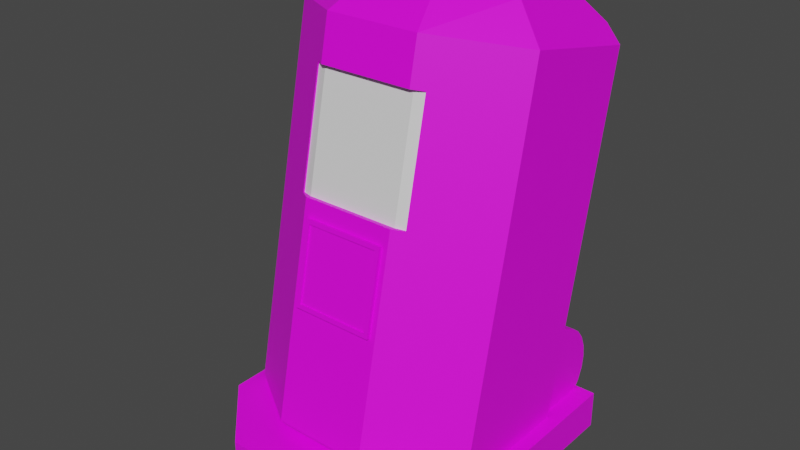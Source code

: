 # Source: Stasis_pod.blend  (saved by Blender 2.81.16; exported with 4.5.12 LTS)
import bpy
from mathutils import Matrix  # noqa: F401  (used for matrix-valued properties, if any)

bpy.ops.wm.read_factory_settings(use_empty=True)
scene = bpy.context.scene
scene.name = 'Scene'

# ---- collections
col_collection = bpy.data.collections.new('Collection'); scene.collection.children.link(col_collection)

# ---- images (referenced by path relative to the original .blend; pixels are not part of the script)
import os
ASSET_DIR = os.environ.get("B2B_ASSET_DIR", "")  # directory of the original .blend (textures are referenced by path, not embedded)
HERE = os.path.dirname(os.path.abspath(__file__))  # packed textures are extracted next to this script under _unpacked/

def load_image(name, relpath, width, height, colorspace="sRGB"):
    """Load a texture the original file referenced (path relative to the .blend, or extracted next to this script)."""
    p = next((c for c in (os.path.join(HERE, relpath), os.path.join(ASSET_DIR, relpath)) if relpath and os.path.exists(c)), "")
    if p:
        img = bpy.data.images.load(p, check_existing=True)
        img.name = name
    else:  # same state as the original file: an image datablock whose file is absent (Cycles renders it pink)
        img = bpy.data.images.new(name, width, height)
        img.source = "FILE"
        img.filepath = "//" + (relpath or name)
    img.colorspace_settings.name = colorspace
    return img
img_main_003 = load_image('Main.003', 'Main.png', 1024, 1024, 'sRGB')

# ---- materials (node trees are filled in below, after node groups)
mat_glass = bpy.data.materials.new('Glass')
mat_glass.use_transparent_shadow = False
mat_main = bpy.data.materials.new('Main')
mat_main.use_transparent_shadow = False

# ---- material node trees
mat_glass.use_nodes = True; mat_glass.node_tree.nodes.clear()
_N = mat_glass.node_tree.nodes; _L = mat_glass.node_tree.links
n0 = _N.new('ShaderNodeOutputMaterial'); n0.name = 'Material Output'; n0.location = (300, 300)
n1 = _N.new('ShaderNodeBsdfPrincipled'); n1.name = 'Principled BSDF'; n1.location = (10, 300)
n1.distribution = 'GGX'
n1.subsurface_method = 'BURLEY'
n1.inputs[3].default_value = 1.45
n1.inputs[27].default_value = (0.0, 0.0, 0.0, 1.0)
n1.inputs[28].default_value = 1.0
_L.new(n1.outputs[0], n0.inputs[0])
n0.is_active_output = True
mat_main.use_nodes = True; mat_main.node_tree.nodes.clear()
_N = mat_main.node_tree.nodes; _L = mat_main.node_tree.links
n0 = _N.new('ShaderNodeOutputMaterial'); n0.name = 'Material Output'; n0.location = (300, 300)
n1 = _N.new('ShaderNodeBsdfPrincipled'); n1.name = 'Principled BSDF'; n1.location = (10, 300)
n1.distribution = 'GGX'
n1.subsurface_method = 'BURLEY'
n1.inputs[3].default_value = 1.45
n1.inputs[27].default_value = (0.0, 0.0, 0.0, 1.0)
n1.inputs[28].default_value = 1.0
n2 = _N.new('ShaderNodeTexImage'); n2.name = 'Image Texture'; n2.location = (-280, 280)
n2.image = img_main_003
_L.new(n1.outputs[0], n0.inputs[0])
_L.new(n2.outputs[0], n1.inputs[0])
n0.is_active_output = True

# ---- world
world_world = bpy.data.worlds.new('World'); scene.world = world_world
world_world.use_nodes = True; world_world.node_tree.nodes.clear()
_N = world_world.node_tree.nodes; _L = world_world.node_tree.links
n0 = _N.new('ShaderNodeOutputWorld'); n0.name = 'World Output'; n0.location = (300, 300)
n1 = _N.new('ShaderNodeBackground'); n1.name = 'Background'; n1.location = (10, 300)
n1.inputs[0].default_value = (0.05088, 0.05088, 0.05088, 1.0)
_L.new(n1.outputs[0], n0.inputs[0])
n0.is_active_output = True
world_world.color = (0.05088, 0.05088, 0.05088)
world_world.use_sun_shadow = False
world_world.sun_shadow_jitter_overblur = 0.0

# ---- meshes
me_cube_001 = bpy.data.meshes.new('Cube.001')
me_cube_001.from_pydata([(-0.6, 0.7026, 0.01003), (-0.6, 0.7026, 0.175), (0.6, 0.7026, 0.01003), (0.6, 0.7026, 0.175), (-0.3253, -0.4953, 0.01003), (-0.6, -0.2207, 0.01003), (-0.6, -0.2207, 0.175), (-0.3253, -0.4953, 0.175), (0.6, -0.2207, 0.01003), (0.3253, -0.4953, 0.01003), (0.3253, -0.4953, 0.175), (0.6, -0.2207, 0.175), (-0.486, 0.3903, 0.185), (0.486, 0.3903, 0.185), (-0.486, 0.6997, 1.614), (-0.3535, 0.7272, 1.744), (0.3535, 0.7272, 1.744), (0.486, 0.6997, 1.614), (0.486, 0.2035, 0.1986), (0.486, 0.5129, 1.654), (0.3535, 0.5673, 1.778), (-0.486, 0.2035, 0.1986), (-0.3535, 0.5673, 1.778), (-0.486, 0.5129, 1.654), (-0.54, 0.4148, 0.06471), (0.54, 0.4148, 0.06471), (-0.54, 0.7585, 1.682), (0.54, 0.7585, 1.682), (0.54, 0.1955, 0.1113), (0.54, 0.5392, 1.728), (0.3927, 0.5996, 1.866), (-0.54, 0.1955, 0.1113), (-0.3927, 0.5996, 1.866), (-0.54, 0.5392, 1.728), (-0.3927, 0.7139, 1.842), (-0.4696, 0.7731, 1.751), (0.4696, 0.7731, 1.751), (0.3927, 0.7139, 1.842), (-0.5177, 0.7335, 0.3155), (0.5177, 0.7335, 0.3155), (-0.5177, 0.7262, 0.2599), (0.5177, 0.7262, 0.2599), (-0.5177, 0.7047, 0.208), (0.5177, 0.7047, 0.208), (-0.5177, 0.6706, 0.1635), (0.5177, 0.6706, 0.1635), (-0.5177, 0.626, 0.1293), (0.5177, 0.626, 0.1293), (-0.5177, 0.3665, 0.1635), (0.5177, 0.3665, 0.1635), (-0.5177, 0.4629, 0.5232), (0.5177, 0.4629, 0.5232), (-0.5177, 0.5185, 0.5305), (0.5177, 0.5185, 0.5305), (-0.5177, 0.5742, 0.5232), (0.5177, 0.5742, 0.5232), (-0.5177, 0.626, 0.5017), (0.5177, 0.626, 0.5017), (-0.5177, 0.6706, 0.4675), (0.5177, 0.6706, 0.4675), (-0.5177, 0.7047, 0.423), (0.5177, 0.7047, 0.423), (-0.5177, 0.7262, 0.3712), (0.5177, 0.7262, 0.3712)], [(49, 48)], [(9, 10, 7, 4), (0, 1, 3, 2), (3, 1, 6, 7, 10, 11), (5, 6, 1, 0), (2, 3, 11, 8), (4, 7, 6, 5), (10, 9, 8, 11), (0, 2, 8, 9, 4, 5), (12, 13, 17, 16, 15, 14), (22, 23, 14, 15), (19, 20, 16, 17), (21, 12, 14, 23), (13, 18, 19, 17), (22, 15, 16, 20), (12, 21, 18, 13), (29, 27, 36, 37, 30), (24, 26, 35, 36, 27, 25), (31, 33, 26, 24), (25, 27, 29, 28), (32, 34, 35, 26, 33), (24, 25, 28, 31), (22, 20, 30, 32), (20, 19, 29, 30), (18, 28, 29, 19), (21, 31, 28, 18), (21, 23, 33, 31), (23, 22, 32, 33), (34, 37, 36, 35), (32, 30, 37, 34), (38, 39, 41, 40), (40, 41, 43, 42), (42, 43, 45, 44), (44, 45, 47, 46), (52, 53, 55, 54), (54, 55, 57, 56), (56, 57, 59, 58), (58, 59, 61, 60), (60, 61, 63, 62), (62, 63, 39, 38), (41, 39, 63, 61, 59, 57, 55, 53, 51, 49, 47, 45, 43), (38, 40, 42, 44, 46, 48, 50, 52, 54, 56, 58, 60, 62), (50, 51, 53, 52)])
me_cube_001.polygons.foreach_set('material_index', [1, 1, 1, 1, 1, 1, 1, 1, 1, 1, 1, 1, 1, 1, 1, 1, 1, 1, 1, 1, 1, 1, 1, 1, 1, 1, 1, 1, 1, 1, 1, 1, 1, 1, 1, 1, 1, 1, 1, 1, 1, 1])
_uv = me_cube_001.uv_layers.new(name='UVMap')
_uv.uv.foreach_set('vector', [0.2091, 0.2041, 0.2091, 0.2041, 0.2091, 0.2041, 0.2091, 0.2041, 0.2091, 0.2041, 0.2091, 0.2041, 0.2091, 0.2041, 0.2091, 0.2041, 0.2091, 0.2041, 0.2091, 0.2041, 0.2091, 0.2041, 0.2091, 0.2041, 0.2091, 0.2041, 0.2091, 0.2041, 0.2091, 0.2041, 0.2091, 0.2041, 0.2091, 0.2041, 0.2091, 0.2041, 0.2091, 0.2041, 0.2091, 0.2041, 0.2091, 0.2041, 0.2091, 0.2041, 0.2091, 0.2041, 0.2091, 0.2041, 0.2091, 0.2041, 0.2091, 0.2041, 0.2091, 0.2041, 0.2091, 0.2041, 0.2091, 0.2041, 0.2091, 0.2041, 0.2091, 0.2041, 0.2091, 0.2041, 0.2091, 0.2041, 0.2091, 0.2041, 0.2091, 0.2041, 0.2091, 0.2041, 0.7187, 0.6172, 0.7187, 0.6172, 0.7187, 0.6172, 0.7187, 0.6172, 0.7187, 0.6172, 0.7187, 0.6172, 0.7187, 0.6172, 0.7187, 0.6172, 0.7187, 0.6172, 0.7187, 0.6172, 0.7187, 0.6172, 0.7187, 0.6172, 0.7187, 0.6172, 0.7187, 0.6172, 0.7187, 0.6172, 0.7187, 0.6172, 0.7187, 0.6172, 0.7187, 0.6172, 0.7187, 0.6172, 0.7187, 0.6172, 0.7187, 0.6172, 0.7187, 0.6172, 0.7187, 0.6172, 0.7187, 0.6172, 0.7187, 0.6172, 0.7187, 0.6172, 0.7187, 0.6172, 0.7187, 0.6172, 0.7187, 0.6172, 0.7187, 0.6172, 0.7187, 0.6172, 0.7187, 0.6172, 0.7187, 0.6172, 0.7187, 0.6172, 0.7187, 0.6172, 0.7187, 0.6172, 0.7187, 0.6172, 0.7187, 0.6172, 0.7187, 0.6172, 0.7187, 0.6172, 0.7187, 0.6172, 0.7187, 0.6172, 0.7187, 0.6172, 0.7187, 0.6172, 0.7187, 0.6172, 0.7187, 0.6172, 0.7187, 0.6172, 0.7187, 0.6172, 0.7187, 0.6172, 0.7187, 0.6172, 0.7187, 0.6172, 0.7187, 0.6172, 0.7187, 0.6172, 0.7187, 0.6172, 0.7187, 0.6172, 0.7187, 0.6172, 0.7187, 0.6172, 0.7187, 0.6172, 0.7187, 0.6172, 0.7187, 0.6172, 0.7187, 0.6172, 0.7187, 0.6172, 0.7187, 0.6172, 0.7187, 0.6172, 0.7187, 0.6172, 0.7187, 0.6172, 0.7187, 0.6172, 0.7187, 0.6172, 0.7187, 0.6172, 0.7187, 0.6172, 0.7187, 0.6172, 0.7187, 0.6172, 0.7187, 0.6172, 0.7187, 0.6172, 0.7187, 0.6172, 0.7187, 0.6172, 0.7187, 0.6172, 0.7187, 0.6172, 0.7187, 0.6172, 0.7187, 0.6172, 0.7187, 0.6172, 0.7187, 0.6172, 0.7187, 0.6172, 0.7187, 0.6172, 0.7187, 0.6172, 0.7187, 0.6172, 0.7187, 0.6172, 0.7187, 0.6172, 0.7187, 0.6172, 0.7187, 0.6172, 0.875, 0.5234, 0.875, 0.5234, 0.875, 0.5234, 0.875, 0.5234, 0.875, 0.5234, 0.875, 0.5234, 0.875, 0.5234, 0.875, 0.5234, 0.875, 0.5234, 0.875, 0.5234, 0.875, 0.5234, 0.875, 0.5234, 0.875, 0.5234, 0.875, 0.5234, 0.875, 0.5234, 0.875, 0.5234, 0.875, 0.5234, 0.875, 0.5234, 0.875, 0.5234, 0.875, 0.5234, 0.875, 0.5234, 0.875, 0.5234, 0.875, 0.5234, 0.875, 0.5234, 0.875, 0.5234, 0.875, 0.5234, 0.875, 0.5234, 0.875, 0.5234, 0.875, 0.5234, 0.875, 0.5234, 0.875, 0.5234, 0.875, 0.5234, 0.875, 0.5234, 0.875, 0.5234, 0.875, 0.5234, 0.875, 0.5234, 0.875, 0.5234, 0.875, 0.5234, 0.875, 0.5234, 0.875, 0.5234, 0.875, 0.5234, 0.875, 0.5234, 0.875, 0.5234, 0.875, 0.5234, 0.875, 0.5234, 0.875, 0.5234, 0.875, 0.5234, 0.875, 0.5234, 0.875, 0.5234, 0.875, 0.5234, 0.875, 0.5234, 0.875, 0.5234, 0.875, 0.5234, 0.875, 0.5234, 0.875, 0.5234, 0.875, 0.5234, 0.875, 0.5234, 0.875, 0.5234, 0.875, 0.5234, 0.875, 0.5234, 0.875, 0.5234, 0.875, 0.5234, 0.875, 0.5234, 0.875, 0.5234, 0.875, 0.5234, 0.875, 0.5234, 0.875, 0.5234, 0.875, 0.5234, 0.875, 0.5234, 0.875, 0.5234])
me_cube_001.materials.append(mat_glass)
me_cube_001.materials.append(mat_main)
me_cube_001.use_remesh_fix_poles = True
me_cube_001.use_remesh_preserve_attributes = False
me_cube_001.use_mirror_vertex_groups = False
me_cube_001.update()
me_cube_005 = bpy.data.meshes.new('Cube.005')
me_cube_005.from_pydata([(0.6697, -0.5057, 0.6304), (0.6697, -0.5057, 0.1304), (0.236, -0.4835, 0.6304), (0.3023, -0.5057, 0.6304), (0.3023, -0.5057, 0.1304), (0.236, -0.4835, 0.1304), (0.736, -0.4835, 0.1304), (0.736, -0.4835, 0.6304), (0.736, -0.5178, 0.1304), (0.736, -0.5178, 0.6304), (0.6901, -0.534, 0.6304), (0.6901, -0.534, 0.1304), (0.236, -0.5178, 0.6304), (0.2819, -0.534, 0.6304), (0.2819, -0.534, 0.1304), (0.236, -0.5178, 0.1304), (0.3023, -0.5012, -0.7439), (0.0, -0.2988, -0.7439), (0.972, -0.2988, -0.7439), (0.6697, -0.5012, -0.7439), (0.1325, -0.2439, 0.8765), (0.0, -0.2988, 0.7439), (0.3572, -0.3686, 0.8765), (0.3023, -0.5012, 0.7439), (0.6148, -0.3686, 0.8765), (0.6697, -0.5012, 0.7439), (0.8395, -0.2439, 0.8765), (0.972, -0.2988, 0.7439), (0.972, 1.192e-07, -0.7439), (0.972, 5.96e-08, 0.7439), (0.8395, 0.02745, 0.8765), (0.0, 5.96e-08, -0.7439), (0.1325, 0.02745, 0.8765), (0.0, 5.96e-08, 0.7439), (0.09326, -0.2608, 0.9695), (-0.054, -0.3218, 0.8222), (0.3429, -0.4104, 0.9695), (0.2819, -0.5577, 0.8222), (0.6291, -0.4104, 0.9695), (0.6901, -0.5577, 0.8222), (0.8787, -0.2608, 0.9695), (1.026, -0.3218, 0.8222), (1.026, 0.01029, -0.831), (1.026, 0.01029, 0.8222), (0.8787, 0.04079, 0.9695), (-0.054, 0.01029, -0.831), (0.09326, 0.04079, 0.9695), (-0.054, 0.01029, 0.8222), (0.2909, -0.5291, -0.831), (0.2819, -0.5577, -0.8024), (-0.054, -0.2868, -0.831), (-0.054, -0.3218, -0.8024), (1.026, -0.3218, -0.8024), (1.026, -0.2868, -0.831), (0.6901, -0.5577, -0.8024), (0.6811, -0.5291, -0.831), (0.736, -0.5254, 0.6304), (0.6901, -0.5577, 0.6304), (0.6697, -0.5012, 0.6304), (0.736, -0.4568, 0.6304), (0.736, -0.5254, 0.1304), (0.6901, -0.5577, 0.1304), (0.6697, -0.5012, 0.1304), (0.736, -0.4568, 0.1304), (0.236, -0.5254, 0.1304), (0.2819, -0.5577, 0.1304), (0.3023, -0.5012, 0.1304), (0.236, -0.4568, 0.1304), (0.2819, -0.5577, 0.6304), (0.236, -0.5254, 0.6304), (0.236, -0.4568, 0.6304), (0.3023, -0.5012, 0.6304), (0.3255, -0.5726, -0.2826), (0.3255, -0.5726, 0.03838), (0.3068, -0.5511, -0.3013), (0.3068, -0.5511, 0.05705), (0.6465, -0.5726, -0.2826), (0.6465, -0.5726, 0.03838), (0.6652, -0.5511, -0.3013), (0.6652, -0.5511, 0.05705), (0.3068, -0.5726, -0.3013), (0.3068, -0.5726, 0.05705), (0.6652, -0.5726, 0.05705), (0.6652, -0.5726, -0.3013), (0.3255, -0.5658, -0.2826), (0.3255, -0.5658, 0.03838), (0.6465, -0.5658, 0.03838), (0.6465, -0.5658, -0.2826)], [], [(14, 11, 10, 13), (7, 0, 3, 2, 12, 13, 10, 9), (13, 12, 15, 14), (6, 7, 9, 8), (5, 4, 1, 6, 8, 11, 14, 15), (11, 8, 9, 10), (15, 12, 2, 5), (4, 5, 2, 3), (0, 7, 6, 1), (1, 4, 3, 0), (25, 27, 18, 19, 62, 63, 59, 58), (22, 20, 32, 30, 26, 24), (28, 18, 27, 29), (16, 17, 21, 23, 71, 70, 67, 66), (19, 16, 66, 62), (16, 19, 18, 28, 31, 17), (22, 23, 21, 20), (26, 27, 25, 24), (24, 25, 23, 22), (27, 26, 30, 29), (17, 31, 33, 21), (20, 21, 33, 32), (42, 43, 41, 52, 53), (36, 38, 40, 44, 46, 34), (50, 51, 35, 47, 45), (49, 65, 64, 69, 68, 37, 35, 51), (54, 61, 65, 49), (36, 34, 35, 37), (40, 38, 39, 41), (38, 36, 37, 39), (41, 43, 44, 40), (39, 57, 56, 60, 61, 54, 52, 41), (34, 46, 47, 35), (32, 46, 44, 30), (30, 44, 43, 29), (28, 29, 43, 42), (31, 28, 42, 45), (31, 45, 47, 33), (33, 47, 46, 32), (50, 48, 49, 51), (55, 53, 52, 54), (54, 49, 48, 55), (48, 50, 45, 42, 53, 55), (63, 60, 56, 59), (59, 56, 57, 68, 69, 70, 71, 58), (58, 71, 23, 25), (64, 67, 70, 69), (67, 64, 65, 61, 60, 63, 62, 66), (68, 57, 39, 37), (80, 81, 75, 74), (74, 75, 79, 78), (78, 79, 82, 83), (77, 73, 85, 86), (74, 78, 83, 80), (79, 75, 81, 82), (72, 73, 81, 80), (77, 76, 83, 82), (76, 72, 80, 83), (73, 77, 82, 81), (87, 86, 85, 84), (76, 77, 86, 87), (72, 76, 87, 84), (73, 72, 84, 85)])
me_cube_005.polygons.foreach_set('material_index', [1, 1, 1, 1, 1, 1, 1, 1, 1, 1, 0, 0, 0, 0, 0, 0, 0, 0, 0, 0, 0, 0, 0, 0, 0, 0, 0, 0, 0, 0, 0, 0, 0, 0, 0, 0, 0, 0, 0, 0, 0, 0, 0, 0, 0, 0, 0, 0, 0, 0, 0, 0, 0, 0, 0, 0, 0, 0, 0, 0, 0, 0, 0])
_uv = me_cube_005.uv_layers.new(name='UVMap')
_uv.uv.foreach_set('vector', [0.8101, 0.6034, 0.8101, 0.6034, 0.8101, 0.6034, 0.8101, 0.6034, 0.8101, 0.6034, 0.8101, 0.6034, 0.8101, 0.6034, 0.8101, 0.6034, 0.8101, 0.6034, 0.8101, 0.6034, 0.8101, 0.6034, 0.8101, 0.6034, 0.8101, 0.6034, 0.8101, 0.6034, 0.8101, 0.6034, 0.8101, 0.6034, 0.8101, 0.6034, 0.8101, 0.6034, 0.8101, 0.6034, 0.8101, 0.6034, 0.8101, 0.6034, 0.8101, 0.6034, 0.8101, 0.6034, 0.8101, 0.6034, 0.8101, 0.6034, 0.8101, 0.6034, 0.8101, 0.6034, 0.8101, 0.6034, 0.8101, 0.6034, 0.8101, 0.6034, 0.8101, 0.6034, 0.8101, 0.6034, 0.8101, 0.6034, 0.8101, 0.6034, 0.8101, 0.6034, 0.8101, 0.6034, 0.8101, 0.6034, 0.8101, 0.6034, 0.8101, 0.6034, 0.8101, 0.6034, 0.8101, 0.6034, 0.8101, 0.6034, 0.8101, 0.6034, 0.8101, 0.6034, 0.8101, 0.6034, 0.8101, 0.6034, 0.8101, 0.6034, 0.8101, 0.6034, 0.8101, 0.6034, 0.8101, 0.6034, 0.8101, 0.6034, 0.8101, 0.6034, 0.8101, 0.6034, 0.8101, 0.6034, 0.8101, 0.6034, 0.8101, 0.6034, 0.8101, 0.6034, 0.8101, 0.6034, 0.8101, 0.6034, 0.8101, 0.6034, 0.8101, 0.6034, 0.8101, 0.6034, 0.8101, 0.6034, 0.8101, 0.6034, 0.8101, 0.6034, 0.8101, 0.6034, 0.8101, 0.6034, 0.8101, 0.6034, 0.8101, 0.6034, 0.8101, 0.6034, 0.8101, 0.6034, 0.8101, 0.6034, 0.8101, 0.6034, 0.8101, 0.6034, 0.8101, 0.6034, 0.8101, 0.6034, 0.8101, 0.6034, 0.8101, 0.6034, 0.8101, 0.6034, 0.8101, 0.6034, 0.8101, 0.6034, 0.8101, 0.6034, 0.8101, 0.6034, 0.8101, 0.6034, 0.8101, 0.6034, 0.8101, 0.6034, 0.8101, 0.6034, 0.8101, 0.6034, 0.8101, 0.6034, 0.8101, 0.6034, 0.8101, 0.6034, 0.8101, 0.6034, 0.8101, 0.6034, 0.8101, 0.6034, 0.8101, 0.6034, 0.8101, 0.6034, 0.8101, 0.6034, 0.8101, 0.6034, 0.8101, 0.6034, 0.8101, 0.6034, 0.8101, 0.6034, 0.8101, 0.6034, 0.8101, 0.6034, 0.8101, 0.6034, 0.8101, 0.6034, 0.8101, 0.6034, 0.8101, 0.6034, 0.8101, 0.6034, 0.8101, 0.6034, 0.8101, 0.6034, 0.8101, 0.6034, 0.8101, 0.6034, 0.8101, 0.6034, 0.8101, 0.6034, 0.8101, 0.6034, 0.8101, 0.6034, 0.8101, 0.6034, 0.8101, 0.6034, 0.8101, 0.6034, 0.8101, 0.6034, 0.8101, 0.6034, 0.8101, 0.6034, 0.8101, 0.6034, 0.8101, 0.6034, 0.8101, 0.6034, 0.8101, 0.6034, 0.8101, 0.6034, 0.8101, 0.6034, 0.8101, 0.6034, 0.8101, 0.6034, 0.8101, 0.6034, 0.8101, 0.6034, 0.8101, 0.6034, 0.8101, 0.6034, 0.8101, 0.6034, 0.8101, 0.6034, 0.8101, 0.6034, 0.8101, 0.6034, 0.8101, 0.6034, 0.8101, 0.6034, 0.8101, 0.6034, 0.8101, 0.6034, 0.8101, 0.6034, 0.8101, 0.6034, 0.8101, 0.6034, 0.8101, 0.6034, 0.8101, 0.6034, 0.8101, 0.6034, 0.8101, 0.6034, 0.8101, 0.6034, 0.8101, 0.6034, 0.8101, 0.6034, 0.8101, 0.6034, 0.8101, 0.6034, 0.8101, 0.6034, 0.8101, 0.6034, 0.8101, 0.6034, 0.8101, 0.6034, 0.8101, 0.6034, 0.8101, 0.6034, 0.8101, 0.6034, 0.8101, 0.6034, 0.8101, 0.6034, 0.8101, 0.6034, 0.8101, 0.6034, 0.8101, 0.6034, 0.8101, 0.6034, 0.8101, 0.6034, 0.8101, 0.6034, 0.8101, 0.6034, 0.8101, 0.6034, 0.8101, 0.6034, 0.8101, 0.6034, 0.8101, 0.6034, 0.8101, 0.6034, 0.8101, 0.6034, 0.8101, 0.6034, 0.8101, 0.6034, 0.8101, 0.6034, 0.8101, 0.6034, 0.8101, 0.6034, 0.8101, 0.6034, 0.8101, 0.6034, 0.8101, 0.6034, 0.8101, 0.6034, 0.8101, 0.6034, 0.8101, 0.6034, 0.8101, 0.6034, 0.8101, 0.6034, 0.8101, 0.6034, 0.8101, 0.6034, 0.8101, 0.6034, 0.8101, 0.6034, 0.8101, 0.6034, 0.8101, 0.6034, 0.8101, 0.6034, 0.8101, 0.6034, 0.8101, 0.6034, 0.8101, 0.6034, 0.8101, 0.6034, 0.8101, 0.6034, 0.8101, 0.6034, 0.8101, 0.6034, 0.8101, 0.6034, 0.8101, 0.6034, 0.8101, 0.6034, 0.8101, 0.6034, 0.8101, 0.6034, 0.8101, 0.6034, 0.8101, 0.6034, 0.8101, 0.6034, 0.8101, 0.6034, 0.8101, 0.6034, 0.8101, 0.6034, 0.8101, 0.6034, 0.8101, 0.6034, 0.8101, 0.6034, 0.8101, 0.6034, 0.8101, 0.6034, 0.8101, 0.6034, 0.8101, 0.6034, 0.8101, 0.6034, 0.8101, 0.6034, 0.8101, 0.6034, 0.8101, 0.6034, 0.8101, 0.6034, 0.8101, 0.6034, 0.8101, 0.6034, 0.8101, 0.6034, 0.8101, 0.6034, 0.8101, 0.6034, 0.8101, 0.6034, 0.8101, 0.6034, 0.8101, 0.6034, 0.8101, 0.6034, 0.8101, 0.6034, 0.8101, 0.6034, 0.8101, 0.6034, 0.8101, 0.6034, 0.8101, 0.6034, 0.8101, 0.6034, 0.8101, 0.6034, 0.8101, 0.6034, 0.8101, 0.6034, 0.8101, 0.6034, 0.8101, 0.6034, 0.8101, 0.6034, 0.8101, 0.6034, 0.8101, 0.6034, 0.8101, 0.6034, 0.8101, 0.6034, 0.8101, 0.6034, 0.8101, 0.6034, 0.8101, 0.6034, 0.8101, 0.6034, 0.8101, 0.6034, 0.8101, 0.6034, 0.8101, 0.6034, 0.8101, 0.6034, 0.8101, 0.6034, 0.8101, 0.6034, 0.8101, 0.6034, 0.8101, 0.6034, 0.8101, 0.6034, 0.8101, 0.6034, 0.8101, 0.6034, 0.8101, 0.6034, 0.8101, 0.6034, 0.8101, 0.6034, 0.8101, 0.6034, 0.8101, 0.6034, 0.8101, 0.6034, 0.8101, 0.6034, 0.8101, 0.6034, 0.8101, 0.6034, 0.8101, 0.6034, 0.8101, 0.6034, 0.8101, 0.6034, 0.1161, 0.7067, 0.1161, 0.7067, 0.1161, 0.7067, 0.1161, 0.7067, 0.8101, 0.6034, 0.8101, 0.6034, 0.8101, 0.6034, 0.8101, 0.6034, 0.8101, 0.6034, 0.8101, 0.6034, 0.8101, 0.6034, 0.8101, 0.6034, 0.8101, 0.6034, 0.8101, 0.6034, 0.8101, 0.6034, 0.8101, 0.6034])
me_cube_005.materials.append(mat_main)
me_cube_005.materials.append(mat_glass)
me_cube_005.use_remesh_fix_poles = True
me_cube_005.use_remesh_preserve_attributes = False
me_cube_005.use_mirror_vertex_groups = False
me_cube_005.update()

# ---- objects
ob_base = bpy.data.objects.new('Base', me_cube_001)
ob_door = bpy.data.objects.new('Door', me_cube_005)

# ---- transforms, parenting, visibility, modifiers, constraints
ob_base.location = (0.0, 0.0, 0.0)
ob_base.lineart.crease_threshold = 0.0
ob_door.location = (-0.486, 0.3582, 0.9263)
ob_door.rotation_euler = (-0.2094, 0.0, 0.0)
ob_door.lineart.crease_threshold = 0.0

# ---- collection membership
col_collection.objects.link(ob_base)
col_collection.objects.link(ob_door)

# ---- scene / render settings (as saved in the file)
scene.frame_start = 1; scene.frame_end = 250; scene.frame_set(1)
scene.render.engine = 'BLENDER_EEVEE_NEXT'
scene.cycles.use_denoising = False
scene.cycles.samples = 128
scene.cycles.sampling_pattern = 'TABULATED_SOBOL'
scene.cycles.use_adaptive_sampling = False
scene.cycles.use_light_tree = False
scene.view_settings.view_transform = 'Filmic'
bpy.context.view_layer.update()

# ---- added for rendering (the .blend has no active camera and no usable light): camera, sun
cam_auto = bpy.data.cameras.new('AutoCamera')
cam_auto.lens = 50.0
cam_auto.sensor_width = 36.0
cam_auto.clip_end = 1000.0
ob_auto_camera = bpy.data.objects.new('AutoCamera', cam_auto)
scene.collection.objects.link(ob_auto_camera)
ob_auto_camera.location = (2.44503, -2.79514, 2.95785)
ob_auto_camera.rotation_euler = (1.09748, -7.21219e-08, 0.694738)
scene.camera = ob_auto_camera
light_auto_sun = bpy.data.lights.new('AutoSun', 'SUN')
light_auto_sun.energy = 3.0
light_auto_sun.angle = 0.0523599
ob_auto_sun = bpy.data.objects.new('AutoSun', light_auto_sun)
scene.collection.objects.link(ob_auto_sun)
ob_auto_sun.rotation_euler = (0.872665, 0.174533, 0.523599)
bpy.context.view_layer.update()
